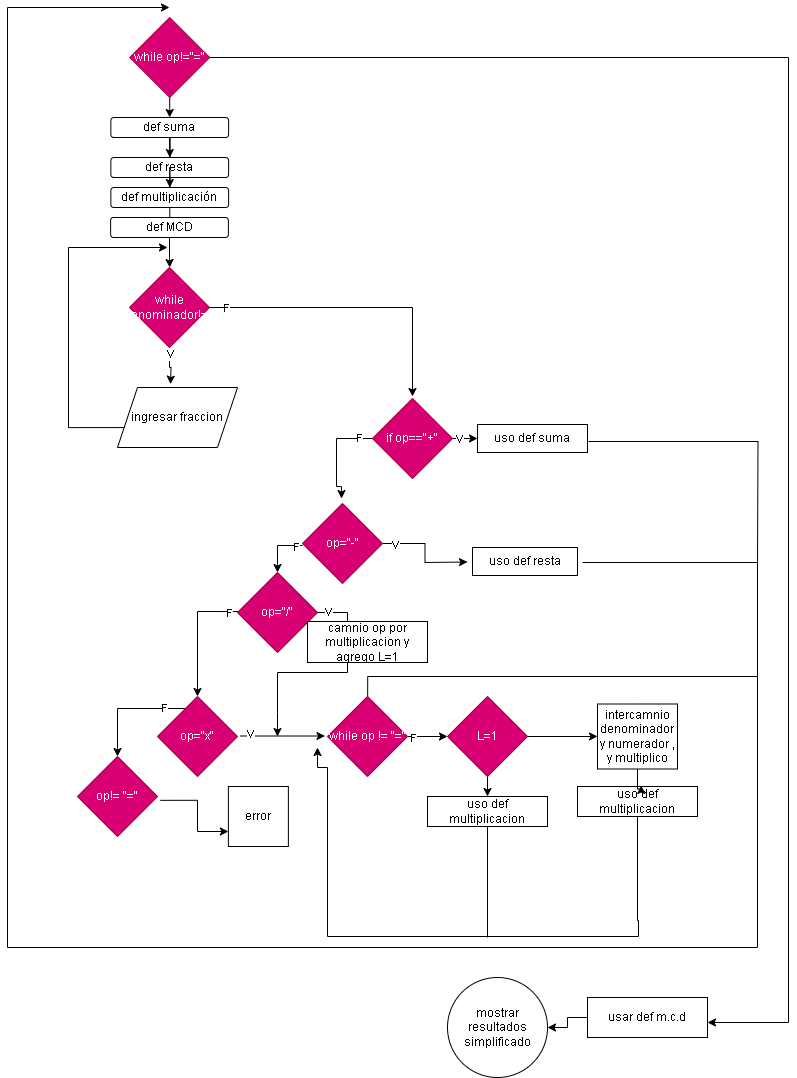

The diagram above was exported from draw.io. Its source (the exported page's mxGraphModel, read from the mxfile embedded in the PNG):
<mxGraphModel dx="1035" dy="567" grid="1" gridSize="10" guides="1" tooltips="1" connect="0" arrows="1" fold="1" page="1" pageScale="1" pageWidth="850" pageHeight="1100" math="0" shadow="0">
  <root>
    <mxCell id="0" />
    <mxCell id="1" parent="0" />
    <mxCell id="yimVJy0XfcsO3f4L6U-0-1" style="edgeStyle=orthogonalEdgeStyle;rounded=0;orthogonalLoop=1;jettySize=auto;html=1;" parent="1" source="I8a3XdvYr1EFoTCnoM85-1" edge="1">
      <mxGeometry relative="1" as="geometry">
        <mxPoint x="212.24" y="270" as="targetPoint" />
      </mxGeometry>
    </mxCell>
    <mxCell id="yimVJy0XfcsO3f4L6U-0-78" style="edgeStyle=orthogonalEdgeStyle;rounded=0;orthogonalLoop=1;jettySize=auto;html=1;" parent="1" source="rFdzq7lu_0cl1mvgcB7l-2" edge="1">
      <mxGeometry relative="1" as="geometry">
        <mxPoint x="750" y="1025" as="targetPoint" />
        <Array as="points">
          <mxPoint x="831" y="60" />
          <mxPoint x="831" y="1025" />
        </Array>
      </mxGeometry>
    </mxCell>
    <mxCell id="rFdzq7lu_0cl1mvgcB7l-2" value="while op!=&quot;=&quot;" style="rhombus;whiteSpace=wrap;html=1;fillColor=#d80073;fontColor=#ffffff;strokeColor=#A50040;" parent="1" vertex="1">
      <mxGeometry x="172.24" y="20" width="80" height="80" as="geometry" />
    </mxCell>
    <mxCell id="rFdzq7lu_0cl1mvgcB7l-12" style="edgeStyle=orthogonalEdgeStyle;rounded=0;orthogonalLoop=1;jettySize=auto;html=1;entryX=0.488;entryY=-0.062;entryDx=0;entryDy=0;entryPerimeter=0;" parent="1" source="rFdzq7lu_0cl1mvgcB7l-11" target="rFdzq7lu_0cl1mvgcB7l-15" edge="1">
      <mxGeometry relative="1" as="geometry">
        <mxPoint x="340" y="471" as="targetPoint" />
        <Array as="points">
          <mxPoint x="379" y="441" />
          <mxPoint x="379" y="489" />
          <mxPoint x="384" y="489" />
        </Array>
      </mxGeometry>
    </mxCell>
    <mxCell id="yimVJy0XfcsO3f4L6U-0-61" value="F" style="edgeLabel;html=1;align=center;verticalAlign=middle;resizable=0;points=[];" parent="rFdzq7lu_0cl1mvgcB7l-12" vertex="1" connectable="0">
      <mxGeometry x="-0.7303" y="-1" relative="1" as="geometry">
        <mxPoint as="offset" />
      </mxGeometry>
    </mxCell>
    <mxCell id="rFdzq7lu_0cl1mvgcB7l-26" value="" style="edgeStyle=orthogonalEdgeStyle;rounded=0;orthogonalLoop=1;jettySize=auto;html=1;" parent="1" source="rFdzq7lu_0cl1mvgcB7l-11" edge="1">
      <mxGeometry relative="1" as="geometry">
        <mxPoint x="520" y="441" as="targetPoint" />
      </mxGeometry>
    </mxCell>
    <mxCell id="yimVJy0XfcsO3f4L6U-0-60" value="V" style="edgeLabel;html=1;align=center;verticalAlign=middle;resizable=0;points=[];" parent="rFdzq7lu_0cl1mvgcB7l-26" vertex="1" connectable="0">
      <mxGeometry x="-0.4997" relative="1" as="geometry">
        <mxPoint as="offset" />
      </mxGeometry>
    </mxCell>
    <mxCell id="rFdzq7lu_0cl1mvgcB7l-11" value="if op==&quot;+&quot;" style="rhombus;whiteSpace=wrap;html=1;fillColor=#d80073;fontColor=#ffffff;strokeColor=#A50040;" parent="1" vertex="1">
      <mxGeometry x="415" y="401" width="80" height="80" as="geometry" />
    </mxCell>
    <mxCell id="rFdzq7lu_0cl1mvgcB7l-20" value="" style="edgeStyle=orthogonalEdgeStyle;rounded=0;orthogonalLoop=1;jettySize=auto;html=1;exitX=0;exitY=0.525;exitDx=0;exitDy=0;exitPerimeter=0;" parent="1" source="rFdzq7lu_0cl1mvgcB7l-15" target="rFdzq7lu_0cl1mvgcB7l-19" edge="1">
      <mxGeometry relative="1" as="geometry" />
    </mxCell>
    <mxCell id="yimVJy0XfcsO3f4L6U-0-63" value="F" style="edgeLabel;html=1;align=center;verticalAlign=middle;resizable=0;points=[];" parent="rFdzq7lu_0cl1mvgcB7l-20" vertex="1" connectable="0">
      <mxGeometry x="-0.7174" y="1" relative="1" as="geometry">
        <mxPoint as="offset" />
      </mxGeometry>
    </mxCell>
    <mxCell id="rFdzq7lu_0cl1mvgcB7l-29" value="" style="edgeStyle=orthogonalEdgeStyle;rounded=0;orthogonalLoop=1;jettySize=auto;html=1;" parent="1" source="rFdzq7lu_0cl1mvgcB7l-15" edge="1">
      <mxGeometry relative="1" as="geometry">
        <mxPoint x="510" y="564.5" as="targetPoint" />
      </mxGeometry>
    </mxCell>
    <mxCell id="yimVJy0XfcsO3f4L6U-0-62" value="V" style="edgeLabel;html=1;align=center;verticalAlign=middle;resizable=0;points=[];" parent="rFdzq7lu_0cl1mvgcB7l-29" vertex="1" connectable="0">
      <mxGeometry x="-0.763" y="-1" relative="1" as="geometry">
        <mxPoint as="offset" />
      </mxGeometry>
    </mxCell>
    <mxCell id="rFdzq7lu_0cl1mvgcB7l-15" value="op=&quot;-&quot;" style="rhombus;whiteSpace=wrap;html=1;fillColor=#d80073;fontColor=#ffffff;strokeColor=#A50040;" parent="1" vertex="1">
      <mxGeometry x="345" y="506" width="80" height="80" as="geometry" />
    </mxCell>
    <mxCell id="rFdzq7lu_0cl1mvgcB7l-22" value="" style="edgeStyle=orthogonalEdgeStyle;rounded=0;orthogonalLoop=1;jettySize=auto;html=1;exitX=0.038;exitY=0.488;exitDx=0;exitDy=0;exitPerimeter=0;" parent="1" target="rFdzq7lu_0cl1mvgcB7l-21" edge="1">
      <mxGeometry relative="1" as="geometry">
        <Array as="points">
          <mxPoint x="240" y="614" />
        </Array>
        <mxPoint x="283.03999999999985" y="614.04" as="sourcePoint" />
      </mxGeometry>
    </mxCell>
    <mxCell id="yimVJy0XfcsO3f4L6U-0-65" value="F" style="edgeLabel;html=1;align=center;verticalAlign=middle;resizable=0;points=[];" parent="rFdzq7lu_0cl1mvgcB7l-22" vertex="1" connectable="0">
      <mxGeometry x="-0.8143" y="1" relative="1" as="geometry">
        <mxPoint as="offset" />
      </mxGeometry>
    </mxCell>
    <mxCell id="rFdzq7lu_0cl1mvgcB7l-19" value="op=&quot;/&quot;" style="rhombus;whiteSpace=wrap;html=1;fillColor=#d80073;fontColor=#ffffff;strokeColor=#A50040;" parent="1" vertex="1">
      <mxGeometry x="280" y="575" width="80" height="80" as="geometry" />
    </mxCell>
    <mxCell id="rFdzq7lu_0cl1mvgcB7l-24" value="" style="edgeStyle=orthogonalEdgeStyle;rounded=0;orthogonalLoop=1;jettySize=auto;html=1;" parent="1" source="rFdzq7lu_0cl1mvgcB7l-21" target="rFdzq7lu_0cl1mvgcB7l-23" edge="1">
      <mxGeometry relative="1" as="geometry">
        <Array as="points">
          <mxPoint x="160" y="711" />
        </Array>
      </mxGeometry>
    </mxCell>
    <mxCell id="yimVJy0XfcsO3f4L6U-0-67" value="F" style="edgeLabel;html=1;align=center;verticalAlign=middle;resizable=0;points=[];" parent="rFdzq7lu_0cl1mvgcB7l-24" vertex="1" connectable="0">
      <mxGeometry x="-0.6248" y="-1" relative="1" as="geometry">
        <mxPoint as="offset" />
      </mxGeometry>
    </mxCell>
    <mxCell id="rFdzq7lu_0cl1mvgcB7l-21" value="op=&quot;x&quot;" style="rhombus;whiteSpace=wrap;html=1;fillColor=#d80073;fontColor=#ffffff;strokeColor=#A50040;" parent="1" vertex="1">
      <mxGeometry x="200" y="699" width="80" height="80" as="geometry" />
    </mxCell>
    <mxCell id="rFdzq7lu_0cl1mvgcB7l-23" value="op!= &quot;=&quot;" style="rhombus;whiteSpace=wrap;html=1;fillColor=#d80073;fontColor=#ffffff;strokeColor=#A50040;" parent="1" vertex="1">
      <mxGeometry x="120" y="759" width="80" height="80" as="geometry" />
    </mxCell>
    <mxCell id="rFdzq7lu_0cl1mvgcB7l-34" value="" style="edgeStyle=orthogonalEdgeStyle;rounded=0;orthogonalLoop=1;jettySize=auto;html=1;" parent="1" edge="1">
      <mxGeometry relative="1" as="geometry">
        <mxPoint x="282.5" y="738.5" as="sourcePoint" />
        <mxPoint x="367.5" y="738.5" as="targetPoint" />
      </mxGeometry>
    </mxCell>
    <mxCell id="yimVJy0XfcsO3f4L6U-0-66" value="V" style="edgeLabel;html=1;align=center;verticalAlign=middle;resizable=0;points=[];" parent="rFdzq7lu_0cl1mvgcB7l-34" vertex="1" connectable="0">
      <mxGeometry x="-0.7664" y="2" relative="1" as="geometry">
        <mxPoint as="offset" />
      </mxGeometry>
    </mxCell>
    <mxCell id="rFdzq7lu_0cl1mvgcB7l-38" value="" style="edgeStyle=orthogonalEdgeStyle;rounded=0;orthogonalLoop=1;jettySize=auto;html=1;exitX=1.035;exitY=0.548;exitDx=0;exitDy=0;exitPerimeter=0;" parent="1" source="rFdzq7lu_0cl1mvgcB7l-23" target="aeLb0v0Cp6AodnKVvgvg-3" edge="1">
      <mxGeometry relative="1" as="geometry">
        <mxPoint x="200" y="771" as="sourcePoint" />
        <mxPoint x="291.19000000000005" y="803.69" as="targetPoint" />
        <Array as="points">
          <mxPoint x="240" y="803" />
          <mxPoint x="240" y="834" />
        </Array>
      </mxGeometry>
    </mxCell>
    <mxCell id="rFdzq7lu_0cl1mvgcB7l-41" style="edgeStyle=orthogonalEdgeStyle;rounded=0;orthogonalLoop=1;jettySize=auto;html=1;entryX=0.5;entryY=-0.025;entryDx=0;entryDy=0;entryPerimeter=0;" parent="1" source="yimVJy0XfcsO3f4L6U-0-19" target="rFdzq7lu_0cl1mvgcB7l-11" edge="1">
      <mxGeometry relative="1" as="geometry">
        <mxPoint x="450" y="430" as="targetPoint" />
        <mxPoint x="310" y="380" as="sourcePoint" />
        <Array as="points">
          <mxPoint x="455" y="310" />
        </Array>
      </mxGeometry>
    </mxCell>
    <mxCell id="yimVJy0XfcsO3f4L6U-0-70" value="F" style="edgeLabel;html=1;align=center;verticalAlign=middle;resizable=0;points=[];" parent="rFdzq7lu_0cl1mvgcB7l-41" vertex="1" connectable="0">
      <mxGeometry x="-0.8908" relative="1" as="geometry">
        <mxPoint as="offset" />
      </mxGeometry>
    </mxCell>
    <mxCell id="yimVJy0XfcsO3f4L6U-0-3" value="" style="edgeStyle=orthogonalEdgeStyle;rounded=0;orthogonalLoop=1;jettySize=auto;html=1;" parent="1" source="rFdzq7lu_0cl1mvgcB7l-2" target="yimVJy0XfcsO3f4L6U-0-2" edge="1">
      <mxGeometry relative="1" as="geometry">
        <mxPoint x="212.24" y="270" as="targetPoint" />
        <mxPoint x="212" y="100" as="sourcePoint" />
      </mxGeometry>
    </mxCell>
    <mxCell id="yimVJy0XfcsO3f4L6U-0-2" value="def suma" style="rounded=1;whiteSpace=wrap;html=1;" parent="1" vertex="1">
      <mxGeometry x="153.36" y="120" width="117.76" height="20" as="geometry" />
    </mxCell>
    <mxCell id="yimVJy0XfcsO3f4L6U-0-6" value="" style="edgeStyle=orthogonalEdgeStyle;rounded=0;orthogonalLoop=1;jettySize=auto;html=1;" parent="1" source="yimVJy0XfcsO3f4L6U-0-2" target="yimVJy0XfcsO3f4L6U-0-5" edge="1">
      <mxGeometry relative="1" as="geometry">
        <mxPoint x="212.24" y="270" as="targetPoint" />
        <mxPoint x="212" y="120" as="sourcePoint" />
      </mxGeometry>
    </mxCell>
    <mxCell id="yimVJy0XfcsO3f4L6U-0-5" value="def resta" style="rounded=1;whiteSpace=wrap;html=1;" parent="1" vertex="1">
      <mxGeometry x="153.36" y="160" width="117.76" height="20" as="geometry" />
    </mxCell>
    <mxCell id="yimVJy0XfcsO3f4L6U-0-7" value="" style="edgeStyle=orthogonalEdgeStyle;rounded=0;orthogonalLoop=1;jettySize=auto;html=1;" parent="1" source="yimVJy0XfcsO3f4L6U-0-5" target="yimVJy0XfcsO3f4L6U-0-4" edge="1">
      <mxGeometry relative="1" as="geometry">
        <mxPoint x="212.24" y="270" as="targetPoint" />
        <mxPoint x="212" y="160" as="sourcePoint" />
      </mxGeometry>
    </mxCell>
    <mxCell id="yimVJy0XfcsO3f4L6U-0-4" value="def multiplicación" style="rounded=1;whiteSpace=wrap;html=1;" parent="1" vertex="1">
      <mxGeometry x="153.36" y="190" width="117.76" height="20" as="geometry" />
    </mxCell>
    <mxCell id="yimVJy0XfcsO3f4L6U-0-8" value="uso def suma" style="rounded=0;whiteSpace=wrap;html=1;" parent="1" vertex="1">
      <mxGeometry x="520" y="427" width="110" height="28" as="geometry" />
    </mxCell>
    <mxCell id="yimVJy0XfcsO3f4L6U-0-9" value="uso def resta" style="rounded=0;whiteSpace=wrap;html=1;" parent="1" vertex="1">
      <mxGeometry x="515" y="550" width="105" height="28" as="geometry" />
    </mxCell>
    <mxCell id="yimVJy0XfcsO3f4L6U-0-15" style="edgeStyle=orthogonalEdgeStyle;rounded=0;orthogonalLoop=1;jettySize=auto;html=1;exitX=1;exitY=0.5;exitDx=0;exitDy=0;exitPerimeter=0;" parent="1" edge="1">
      <mxGeometry relative="1" as="geometry">
        <mxPoint x="360" y="615" as="sourcePoint" />
        <mxPoint x="320" y="739" as="targetPoint" />
        <Array as="points">
          <mxPoint x="390" y="615" />
          <mxPoint x="390" y="675" />
          <mxPoint x="320" y="675" />
          <mxPoint x="320" y="715" />
        </Array>
      </mxGeometry>
    </mxCell>
    <mxCell id="yimVJy0XfcsO3f4L6U-0-64" value="V" style="edgeLabel;html=1;align=center;verticalAlign=middle;resizable=0;points=[];" parent="yimVJy0XfcsO3f4L6U-0-15" vertex="1" connectable="0">
      <mxGeometry x="-0.9106" y="1" relative="1" as="geometry">
        <mxPoint as="offset" />
      </mxGeometry>
    </mxCell>
    <mxCell id="yimVJy0XfcsO3f4L6U-0-54" style="edgeStyle=orthogonalEdgeStyle;rounded=0;orthogonalLoop=1;jettySize=auto;html=1;endArrow=none;endFill=0;" parent="1" source="yimVJy0XfcsO3f4L6U-0-16" edge="1">
      <mxGeometry relative="1" as="geometry">
        <mxPoint x="680" y="910" as="targetPoint" />
      </mxGeometry>
    </mxCell>
    <mxCell id="yimVJy0XfcsO3f4L6U-0-16" value="uso def multiplicacion" style="rounded=0;whiteSpace=wrap;html=1;" parent="1" vertex="1">
      <mxGeometry x="620" y="789" width="120" height="30" as="geometry" />
    </mxCell>
    <mxCell id="yimVJy0XfcsO3f4L6U-0-21" style="edgeStyle=orthogonalEdgeStyle;rounded=0;orthogonalLoop=1;jettySize=auto;html=1;" parent="1" edge="1">
      <mxGeometry relative="1" as="geometry">
        <mxPoint x="210" y="250" as="targetPoint" />
        <Array as="points">
          <mxPoint x="111" y="430" />
          <mxPoint x="111" y="250" />
        </Array>
        <mxPoint x="172.24004325261853" y="430.0588235294118" as="sourcePoint" />
      </mxGeometry>
    </mxCell>
    <mxCell id="yimVJy0XfcsO3f4L6U-0-20" style="edgeStyle=orthogonalEdgeStyle;rounded=0;orthogonalLoop=1;jettySize=auto;html=1;entryX=0.51;entryY=-0.042;entryDx=0;entryDy=0;entryPerimeter=0;" parent="1" source="yimVJy0XfcsO3f4L6U-0-19" edge="1">
      <mxGeometry relative="1" as="geometry">
        <mxPoint x="213.0400000000002" y="386.64" as="targetPoint" />
      </mxGeometry>
    </mxCell>
    <mxCell id="yimVJy0XfcsO3f4L6U-0-71" value="V" style="edgeLabel;html=1;align=center;verticalAlign=middle;resizable=0;points=[];" parent="yimVJy0XfcsO3f4L6U-0-20" vertex="1" connectable="0">
      <mxGeometry x="-0.6635" relative="1" as="geometry">
        <mxPoint as="offset" />
      </mxGeometry>
    </mxCell>
    <mxCell id="yimVJy0XfcsO3f4L6U-0-19" value="while denominador!=0" style="rhombus;whiteSpace=wrap;html=1;fillColor=#d80073;fontColor=#ffffff;strokeColor=#A50040;" parent="1" vertex="1">
      <mxGeometry x="172" y="270" width="80" height="80" as="geometry" />
    </mxCell>
    <mxCell id="yimVJy0XfcsO3f4L6U-0-74" style="edgeStyle=orthogonalEdgeStyle;rounded=0;orthogonalLoop=1;jettySize=auto;html=1;exitX=1.009;exitY=0.607;exitDx=0;exitDy=0;exitPerimeter=0;endArrow=none;endFill=0;" parent="1" source="yimVJy0XfcsO3f4L6U-0-8" edge="1">
      <mxGeometry relative="1" as="geometry">
        <mxPoint x="800" y="570" as="targetPoint" />
        <mxPoint x="559.8399999999999" y="403.72" as="sourcePoint" />
      </mxGeometry>
    </mxCell>
    <mxCell id="yimVJy0XfcsO3f4L6U-0-44" value="" style="edgeStyle=orthogonalEdgeStyle;rounded=0;orthogonalLoop=1;jettySize=auto;html=1;" parent="1" source="yimVJy0XfcsO3f4L6U-0-30" target="yimVJy0XfcsO3f4L6U-0-43" edge="1">
      <mxGeometry relative="1" as="geometry" />
    </mxCell>
    <mxCell id="yimVJy0XfcsO3f4L6U-0-68" value="F" style="edgeLabel;html=1;align=center;verticalAlign=middle;resizable=0;points=[];" parent="yimVJy0XfcsO3f4L6U-0-44" vertex="1" connectable="0">
      <mxGeometry x="-0.7264" y="-1" relative="1" as="geometry">
        <mxPoint as="offset" />
      </mxGeometry>
    </mxCell>
    <mxCell id="yimVJy0XfcsO3f4L6U-0-75" style="edgeStyle=orthogonalEdgeStyle;rounded=0;orthogonalLoop=1;jettySize=auto;html=1;exitX=0.502;exitY=0.002;exitDx=0;exitDy=0;exitPerimeter=0;endArrow=none;endFill=0;" parent="1" source="yimVJy0XfcsO3f4L6U-0-30" edge="1">
      <mxGeometry relative="1" as="geometry">
        <mxPoint x="800" y="699" as="targetPoint" />
        <Array as="points">
          <mxPoint x="410" y="679" />
          <mxPoint x="800" y="679" />
        </Array>
      </mxGeometry>
    </mxCell>
    <mxCell id="yimVJy0XfcsO3f4L6U-0-30" value="while op != &quot;=&quot;" style="rhombus;whiteSpace=wrap;html=1;fillColor=#d80073;fontColor=#ffffff;strokeColor=#A50040;" parent="1" vertex="1">
      <mxGeometry x="370" y="699" width="80" height="80" as="geometry" />
    </mxCell>
    <mxCell id="yimVJy0XfcsO3f4L6U-0-73" style="edgeStyle=orthogonalEdgeStyle;rounded=0;orthogonalLoop=1;jettySize=auto;html=1;exitX=1.048;exitY=0.536;exitDx=0;exitDy=0;exitPerimeter=0;" parent="1" source="yimVJy0XfcsO3f4L6U-0-9" edge="1">
      <mxGeometry relative="1" as="geometry">
        <mxPoint x="212" y="10" as="targetPoint" />
        <Array as="points">
          <mxPoint x="800" y="565" />
          <mxPoint x="800" y="950" />
          <mxPoint x="50" y="950" />
          <mxPoint x="50" y="10" />
        </Array>
        <mxPoint x="550.72" y="522.02" as="sourcePoint" />
      </mxGeometry>
    </mxCell>
    <mxCell id="yimVJy0XfcsO3f4L6U-0-56" style="edgeStyle=orthogonalEdgeStyle;rounded=0;orthogonalLoop=1;jettySize=auto;html=1;" parent="1" edge="1">
      <mxGeometry relative="1" as="geometry">
        <mxPoint x="360" y="750" as="targetPoint" />
        <Array as="points">
          <mxPoint x="680" y="923" />
          <mxPoint x="681" y="923" />
          <mxPoint x="681" y="939" />
          <mxPoint x="370" y="939" />
          <mxPoint x="370" y="770" />
        </Array>
        <mxPoint x="680" y="887" as="sourcePoint" />
      </mxGeometry>
    </mxCell>
    <mxCell id="yimVJy0XfcsO3f4L6U-0-52" style="edgeStyle=orthogonalEdgeStyle;rounded=0;orthogonalLoop=1;jettySize=auto;html=1;entryX=0.531;entryY=-0.033;entryDx=0;entryDy=0;entryPerimeter=0;" parent="1" source="yimVJy0XfcsO3f4L6U-0-39" target="yimVJy0XfcsO3f4L6U-0-16" edge="1">
      <mxGeometry relative="1" as="geometry" />
    </mxCell>
    <mxCell id="yimVJy0XfcsO3f4L6U-0-39" value="intercamnio denominador y numerador , y multiplico" style="rounded=0;whiteSpace=wrap;html=1;" parent="1" vertex="1">
      <mxGeometry x="640" y="706.5" width="80" height="65" as="geometry" />
    </mxCell>
    <mxCell id="yimVJy0XfcsO3f4L6U-0-40" value="camnio op por multiplicacion y agrego L=1" style="rounded=0;whiteSpace=wrap;html=1;" parent="1" vertex="1">
      <mxGeometry x="350" y="624" width="120" height="41" as="geometry" />
    </mxCell>
    <mxCell id="yimVJy0XfcsO3f4L6U-0-48" value="" style="edgeStyle=orthogonalEdgeStyle;rounded=0;orthogonalLoop=1;jettySize=auto;html=1;" parent="1" source="yimVJy0XfcsO3f4L6U-0-43" target="yimVJy0XfcsO3f4L6U-0-39" edge="1">
      <mxGeometry relative="1" as="geometry" />
    </mxCell>
    <mxCell id="yimVJy0XfcsO3f4L6U-0-50" value="" style="edgeStyle=orthogonalEdgeStyle;rounded=0;orthogonalLoop=1;jettySize=auto;html=1;" parent="1" source="yimVJy0XfcsO3f4L6U-0-43" edge="1">
      <mxGeometry relative="1" as="geometry">
        <mxPoint x="530" y="799" as="targetPoint" />
      </mxGeometry>
    </mxCell>
    <mxCell id="yimVJy0XfcsO3f4L6U-0-43" value="L=1" style="rhombus;whiteSpace=wrap;html=1;fillColor=#d80073;fontColor=#ffffff;strokeColor=#A50040;" parent="1" vertex="1">
      <mxGeometry x="490" y="699" width="80" height="80" as="geometry" />
    </mxCell>
    <mxCell id="yimVJy0XfcsO3f4L6U-0-55" style="edgeStyle=orthogonalEdgeStyle;rounded=0;orthogonalLoop=1;jettySize=auto;html=1;endArrow=none;endFill=0;" parent="1" source="yimVJy0XfcsO3f4L6U-0-51" edge="1">
      <mxGeometry relative="1" as="geometry">
        <mxPoint x="530" y="940" as="targetPoint" />
      </mxGeometry>
    </mxCell>
    <mxCell id="yimVJy0XfcsO3f4L6U-0-51" value="uso def multiplicacion" style="rounded=0;whiteSpace=wrap;html=1;" parent="1" vertex="1">
      <mxGeometry x="470" y="799" width="120" height="30" as="geometry" />
    </mxCell>
    <mxCell id="yimVJy0XfcsO3f4L6U-0-80" style="edgeStyle=orthogonalEdgeStyle;rounded=0;orthogonalLoop=1;jettySize=auto;html=1;" parent="1" source="yimVJy0XfcsO3f4L6U-0-79" target="yimVJy0XfcsO3f4L6U-0-81" edge="1">
      <mxGeometry relative="1" as="geometry">
        <mxPoint x="560" y="1020" as="targetPoint" />
      </mxGeometry>
    </mxCell>
    <mxCell id="yimVJy0XfcsO3f4L6U-0-79" value="usar def m.c.d" style="rounded=0;whiteSpace=wrap;html=1;" parent="1" vertex="1">
      <mxGeometry x="630" y="1000" width="120" height="40" as="geometry" />
    </mxCell>
    <mxCell id="yimVJy0XfcsO3f4L6U-0-81" value="mostrar resultados simplificado" style="ellipse;whiteSpace=wrap;html=1;aspect=fixed;" parent="1" vertex="1">
      <mxGeometry x="490" y="980" width="100" height="100" as="geometry" />
    </mxCell>
    <mxCell id="I8a3XdvYr1EFoTCnoM85-2" value="" style="edgeStyle=orthogonalEdgeStyle;rounded=0;orthogonalLoop=1;jettySize=auto;html=1;" parent="1" source="yimVJy0XfcsO3f4L6U-0-4" target="I8a3XdvYr1EFoTCnoM85-1" edge="1">
      <mxGeometry relative="1" as="geometry">
        <mxPoint x="212.24" y="270" as="targetPoint" />
        <mxPoint x="212" y="210" as="sourcePoint" />
      </mxGeometry>
    </mxCell>
    <mxCell id="I8a3XdvYr1EFoTCnoM85-1" value="def MCD" style="rounded=1;whiteSpace=wrap;html=1;" parent="1" vertex="1">
      <mxGeometry x="153.12" y="220" width="117.76" height="20" as="geometry" />
    </mxCell>
    <mxCell id="aeLb0v0Cp6AodnKVvgvg-2" value="ingresar fraccion" style="shape=parallelogram;perimeter=parallelogramPerimeter;whiteSpace=wrap;html=1;fixedSize=1;" vertex="1" parent="1">
      <mxGeometry x="160" y="390" width="120" height="60" as="geometry" />
    </mxCell>
    <mxCell id="aeLb0v0Cp6AodnKVvgvg-3" value="error" style="rounded=0;whiteSpace=wrap;html=1;" vertex="1" parent="1">
      <mxGeometry x="270.88" y="789" width="60" height="60" as="geometry" />
    </mxCell>
  </root>
</mxGraphModel>